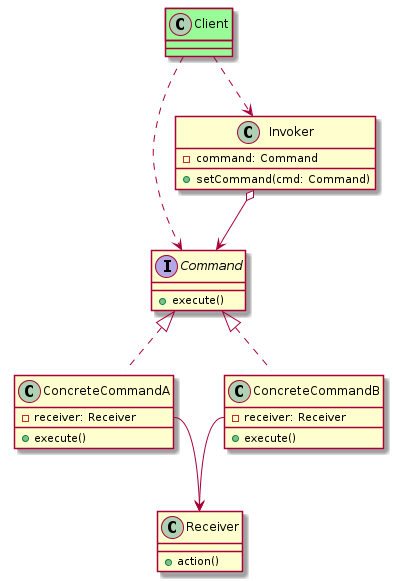

The diagram above was rendered by PlantUML. Its source (embedded in the PNG):
@startuml
interface Command {
    + execute()
}
class ConcreteCommandA implements Command {
    - receiver: Receiver
    + execute()
}
class ConcreteCommandB implements Command {
    - receiver: Receiver
    + execute()
}
ConcreteCommandA::receiver --> Receiver
ConcreteCommandB::receiver --> Receiver

class Invoker {
    - command: Command
    + setCommand(cmd: Command)
}
Invoker o-->  Command

class Receiver {
    + action()
}

class Client #palegreen
Client ..> Invoker
Client ..> Command

@enduml